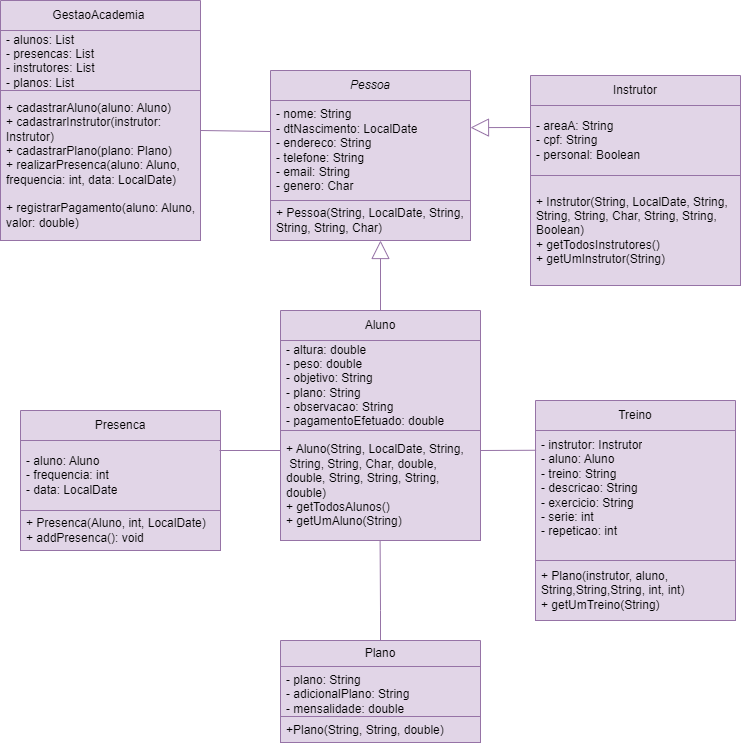

The diagram above was exported from draw.io. Its source (the exported page's mxGraphModel, read from the mxfile embedded in the PNG):
<mxGraphModel dx="880" dy="395" grid="1" gridSize="10" guides="1" tooltips="1" connect="1" arrows="1" fold="1" page="1" pageScale="1" pageWidth="827" pageHeight="1169" math="0" shadow="0">
  <root>
    <mxCell id="0" />
    <mxCell id="1" parent="0" />
    <mxCell id="B_ouCCST6BnK5IJUUe7e-1" value="&lt;i&gt;Pessoa &lt;/i&gt;" style="swimlane;fontStyle=0;childLayout=stackLayout;horizontal=1;startSize=30;horizontalStack=0;resizeParent=1;resizeParentMax=0;resizeLast=0;collapsible=1;marginBottom=0;whiteSpace=wrap;html=1;fillColor=#e1d5e7;strokeColor=#9673a6;" parent="1" vertex="1">
      <mxGeometry x="290" y="100" width="200" height="170" as="geometry" />
    </mxCell>
    <mxCell id="B_ouCCST6BnK5IJUUe7e-2" value="&lt;div&gt;- nome: String&lt;/div&gt;&lt;div&gt;- dtNascimento: LocalDate&lt;/div&gt;&lt;div&gt;- endereco: String&lt;/div&gt;&lt;div&gt;- telefone: String&lt;/div&gt;&lt;div&gt;- email: String&lt;/div&gt;&lt;div&gt;- genero: Char&lt;/div&gt;" style="text;strokeColor=#9673a6;fillColor=#e1d5e7;align=left;verticalAlign=middle;spacingLeft=4;spacingRight=4;overflow=hidden;points=[[0,0.5],[1,0.5]];portConstraint=eastwest;rotatable=0;whiteSpace=wrap;html=1;" parent="B_ouCCST6BnK5IJUUe7e-1" vertex="1">
      <mxGeometry y="30" width="200" height="100" as="geometry" />
    </mxCell>
    <mxCell id="B_ouCCST6BnK5IJUUe7e-3" value="+ Pessoa(String, LocalDate, String, String, String, Char)" style="text;strokeColor=#9673a6;fillColor=#e1d5e7;align=left;verticalAlign=middle;spacingLeft=4;spacingRight=4;overflow=hidden;points=[[0,0.5],[1,0.5]];portConstraint=eastwest;rotatable=0;whiteSpace=wrap;html=1;" parent="B_ouCCST6BnK5IJUUe7e-1" vertex="1">
      <mxGeometry y="130" width="200" height="40" as="geometry" />
    </mxCell>
    <mxCell id="B_ouCCST6BnK5IJUUe7e-7" value="Aluno" style="swimlane;fontStyle=0;childLayout=stackLayout;horizontal=1;startSize=30;horizontalStack=0;resizeParent=1;resizeParentMax=0;resizeLast=0;collapsible=1;marginBottom=0;whiteSpace=wrap;html=1;fillColor=#e1d5e7;strokeColor=#9673a6;" parent="1" vertex="1">
      <mxGeometry x="300" y="340" width="200" height="230" as="geometry" />
    </mxCell>
    <mxCell id="B_ouCCST6BnK5IJUUe7e-8" value="&lt;div&gt;- altura: double&lt;/div&gt;&lt;div&gt;- peso: double&lt;/div&gt;&lt;div&gt;- objetivo: String&lt;/div&gt;&lt;div&gt;- plano: String &lt;br&gt;&lt;/div&gt;&lt;div&gt;- observacao: String&lt;/div&gt;&lt;div&gt;- pagamentoEfetuado: double&lt;br&gt;&lt;/div&gt;" style="text;strokeColor=#9673a6;fillColor=#e1d5e7;align=left;verticalAlign=middle;spacingLeft=4;spacingRight=4;overflow=hidden;points=[[0,0.5],[1,0.5]];portConstraint=eastwest;rotatable=0;whiteSpace=wrap;html=1;" parent="B_ouCCST6BnK5IJUUe7e-7" vertex="1">
      <mxGeometry y="30" width="200" height="90" as="geometry" />
    </mxCell>
    <mxCell id="B_ouCCST6BnK5IJUUe7e-9" value="&lt;div&gt;+ Aluno(String, LocalDate, String,&lt;/div&gt;&amp;nbsp;String, String, Char, double, double, String, String, String, double&lt;span style=&quot;background-color: initial;&quot;&gt;)&lt;/span&gt;&lt;br&gt;&lt;div&gt;+&amp;nbsp;getTodosAlunos(&lt;span style=&quot;background-color: initial;&quot;&gt;)&lt;/span&gt;&lt;/div&gt;&lt;div&gt;+&amp;nbsp;getUmAluno(String&lt;span style=&quot;background-color: initial;&quot;&gt;)&lt;/span&gt;&lt;/div&gt;" style="text;strokeColor=#9673a6;fillColor=#e1d5e7;align=left;verticalAlign=middle;spacingLeft=4;spacingRight=4;overflow=hidden;points=[[0,0.5],[1,0.5]];portConstraint=eastwest;rotatable=0;whiteSpace=wrap;html=1;" parent="B_ouCCST6BnK5IJUUe7e-7" vertex="1">
      <mxGeometry y="120" width="200" height="110" as="geometry" />
    </mxCell>
    <mxCell id="B_ouCCST6BnK5IJUUe7e-10" value="Instrutor" style="swimlane;fontStyle=0;childLayout=stackLayout;horizontal=1;startSize=30;horizontalStack=0;resizeParent=1;resizeParentMax=0;resizeLast=0;collapsible=1;marginBottom=0;whiteSpace=wrap;html=1;fillColor=#e1d5e7;strokeColor=#9673a6;" parent="1" vertex="1">
      <mxGeometry x="550" y="105" width="210" height="210" as="geometry" />
    </mxCell>
    <mxCell id="B_ouCCST6BnK5IJUUe7e-11" value="&lt;div&gt;- areaA: String&lt;/div&gt;&lt;div&gt;- cpf: String&lt;br&gt;&lt;/div&gt;&lt;div&gt;- personal: Boolean&lt;/div&gt;" style="text;strokeColor=#9673a6;fillColor=#e1d5e7;align=left;verticalAlign=middle;spacingLeft=4;spacingRight=4;overflow=hidden;points=[[0,0.5],[1,0.5]];portConstraint=eastwest;rotatable=0;whiteSpace=wrap;html=1;" parent="B_ouCCST6BnK5IJUUe7e-10" vertex="1">
      <mxGeometry y="30" width="210" height="70" as="geometry" />
    </mxCell>
    <mxCell id="B_ouCCST6BnK5IJUUe7e-12" value="+ Instrutor(String, LocalDate, String, String, String, Char, String, String, Boolean)&lt;br&gt;+&amp;nbsp;getTodosInstrutores()&lt;br&gt;+&amp;nbsp;getUmInstrutor(String)" style="text;strokeColor=#9673a6;fillColor=#e1d5e7;align=left;verticalAlign=middle;spacingLeft=4;spacingRight=4;overflow=hidden;points=[[0,0.5],[1,0.5]];portConstraint=eastwest;rotatable=1;whiteSpace=wrap;html=1;movable=1;resizable=1;deletable=1;editable=1;locked=0;connectable=1;" parent="B_ouCCST6BnK5IJUUe7e-10" vertex="1">
      <mxGeometry y="100" width="210" height="110" as="geometry" />
    </mxCell>
    <mxCell id="B_ouCCST6BnK5IJUUe7e-13" value="Presenca" style="swimlane;fontStyle=0;childLayout=stackLayout;horizontal=1;startSize=30;horizontalStack=0;resizeParent=1;resizeParentMax=0;resizeLast=0;collapsible=1;marginBottom=0;whiteSpace=wrap;html=1;fillColor=#e1d5e7;strokeColor=#9673a6;" parent="1" vertex="1">
      <mxGeometry x="40" y="440" width="200" height="140" as="geometry" />
    </mxCell>
    <mxCell id="B_ouCCST6BnK5IJUUe7e-14" value="&lt;div&gt;- aluno: Aluno&lt;/div&gt;&lt;div&gt;- frequencia: int&lt;br&gt;&lt;/div&gt;&lt;div&gt;- data: LocalDate&lt;/div&gt;" style="text;strokeColor=#9673a6;fillColor=#e1d5e7;align=left;verticalAlign=middle;spacingLeft=4;spacingRight=4;overflow=hidden;points=[[0,0.5],[1,0.5]];portConstraint=eastwest;rotatable=0;whiteSpace=wrap;html=1;" parent="B_ouCCST6BnK5IJUUe7e-13" vertex="1">
      <mxGeometry y="30" width="200" height="70" as="geometry" />
    </mxCell>
    <mxCell id="B_ouCCST6BnK5IJUUe7e-15" value="+ Presenca(Aluno, int, LocalDate)&lt;br&gt;+ addPresenca(): void" style="text;strokeColor=#9673a6;fillColor=#e1d5e7;align=left;verticalAlign=middle;spacingLeft=4;spacingRight=4;overflow=hidden;points=[[0,0.5],[1,0.5]];portConstraint=eastwest;rotatable=0;whiteSpace=wrap;html=1;" parent="B_ouCCST6BnK5IJUUe7e-13" vertex="1">
      <mxGeometry y="100" width="200" height="40" as="geometry" />
    </mxCell>
    <mxCell id="B_ouCCST6BnK5IJUUe7e-16" value="Treino" style="swimlane;fontStyle=0;childLayout=stackLayout;horizontal=1;startSize=30;horizontalStack=0;resizeParent=1;resizeParentMax=0;resizeLast=0;collapsible=1;marginBottom=0;whiteSpace=wrap;html=1;fillColor=#e1d5e7;strokeColor=#9673a6;" parent="1" vertex="1">
      <mxGeometry x="555" y="430" width="200" height="220" as="geometry" />
    </mxCell>
    <mxCell id="B_ouCCST6BnK5IJUUe7e-17" value="&lt;div&gt;- instrutor: Instrutor&lt;/div&gt;&lt;div&gt;- aluno: Aluno&lt;/div&gt;&lt;div&gt;- treino: String &lt;br&gt;&lt;/div&gt;&lt;div&gt;- descricao: String&lt;/div&gt;&lt;div&gt;- exercicio: String&lt;/div&gt;&lt;div&gt;- serie: int &lt;br&gt;&lt;/div&gt;&lt;div&gt;- repeticao: int&lt;br&gt;&lt;/div&gt;&lt;div&gt;&lt;br&gt;&lt;/div&gt;" style="text;strokeColor=#9673a6;fillColor=#e1d5e7;align=left;verticalAlign=middle;spacingLeft=4;spacingRight=4;overflow=hidden;points=[[0,0.5],[1,0.5]];portConstraint=eastwest;rotatable=0;whiteSpace=wrap;html=1;" parent="B_ouCCST6BnK5IJUUe7e-16" vertex="1">
      <mxGeometry y="30" width="200" height="130" as="geometry" />
    </mxCell>
    <mxCell id="B_ouCCST6BnK5IJUUe7e-18" value="+ Plano(instrutor, aluno, String,String,String, int, int)&lt;br&gt;+&amp;nbsp;getUmTreino(String)" style="text;strokeColor=#9673a6;fillColor=#e1d5e7;align=left;verticalAlign=middle;spacingLeft=4;spacingRight=4;overflow=hidden;points=[[0,0.5],[1,0.5]];portConstraint=eastwest;rotatable=0;whiteSpace=wrap;html=1;" parent="B_ouCCST6BnK5IJUUe7e-16" vertex="1">
      <mxGeometry y="160" width="200" height="60" as="geometry" />
    </mxCell>
    <mxCell id="B_ouCCST6BnK5IJUUe7e-44" value="" style="endArrow=block;endSize=16;endFill=0;html=1;rounded=0;entryX=1;entryY=0.271;entryDx=0;entryDy=0;entryPerimeter=0;fillColor=#e1d5e7;strokeColor=#9673a6;" parent="1" target="B_ouCCST6BnK5IJUUe7e-2" edge="1">
      <mxGeometry width="160" relative="1" as="geometry">
        <mxPoint x="550" y="157" as="sourcePoint" />
        <mxPoint x="290" y="130" as="targetPoint" />
      </mxGeometry>
    </mxCell>
    <mxCell id="B_ouCCST6BnK5IJUUe7e-49" value="" style="endArrow=block;endSize=16;endFill=0;html=1;rounded=0;fillColor=#e1d5e7;strokeColor=#9673a6;" parent="1" source="B_ouCCST6BnK5IJUUe7e-7" edge="1">
      <mxGeometry width="160" relative="1" as="geometry">
        <mxPoint x="390" y="380" as="sourcePoint" />
        <mxPoint x="400" y="270" as="targetPoint" />
      </mxGeometry>
    </mxCell>
    <mxCell id="B_ouCCST6BnK5IJUUe7e-60" style="edgeStyle=orthogonalEdgeStyle;rounded=0;orthogonalLoop=1;jettySize=auto;html=1;entryX=0.498;entryY=1.007;entryDx=0;entryDy=0;entryPerimeter=0;endArrow=none;endFill=0;fillColor=#e1d5e7;strokeColor=#9673a6;" parent="1" source="B_ouCCST6BnK5IJUUe7e-54" target="B_ouCCST6BnK5IJUUe7e-9" edge="1">
      <mxGeometry relative="1" as="geometry">
        <Array as="points">
          <mxPoint x="400" y="640" />
          <mxPoint x="400" y="640" />
        </Array>
      </mxGeometry>
    </mxCell>
    <mxCell id="B_ouCCST6BnK5IJUUe7e-54" value="Plano" style="swimlane;fontStyle=0;childLayout=stackLayout;horizontal=1;startSize=26;fillColor=#e1d5e7;horizontalStack=0;resizeParent=1;resizeParentMax=0;resizeLast=0;collapsible=1;marginBottom=0;whiteSpace=wrap;html=1;strokeColor=#9673a6;" parent="1" vertex="1">
      <mxGeometry x="300" y="670" width="200" height="102" as="geometry" />
    </mxCell>
    <mxCell id="B_ouCCST6BnK5IJUUe7e-55" value="&lt;div&gt;- plano: String &lt;br&gt;&lt;/div&gt;&lt;div&gt;- adicionalPlano: String&lt;/div&gt;&lt;div&gt;- mensalidade: double&lt;/div&gt;&lt;div&gt;&lt;br&gt;&lt;/div&gt;&lt;div&gt;&lt;br&gt;&lt;/div&gt;&lt;div&gt;&lt;br&gt;&lt;/div&gt;" style="text;strokeColor=#9673a6;fillColor=#e1d5e7;align=left;verticalAlign=top;spacingLeft=4;spacingRight=4;overflow=hidden;rotatable=0;points=[[0,0.5],[1,0.5]];portConstraint=eastwest;whiteSpace=wrap;html=1;" parent="B_ouCCST6BnK5IJUUe7e-54" vertex="1">
      <mxGeometry y="26" width="200" height="50" as="geometry" />
    </mxCell>
    <mxCell id="B_ouCCST6BnK5IJUUe7e-56" value="+Plano(String, String, double)" style="text;strokeColor=#9673a6;fillColor=#e1d5e7;align=left;verticalAlign=top;spacingLeft=4;spacingRight=4;overflow=hidden;rotatable=0;points=[[0,0.5],[1,0.5]];portConstraint=eastwest;whiteSpace=wrap;html=1;" parent="B_ouCCST6BnK5IJUUe7e-54" vertex="1">
      <mxGeometry y="76" width="200" height="26" as="geometry" />
    </mxCell>
    <mxCell id="VMWrcVuacQ98ggxqS15i-1" value="GestaoAcademia&amp;nbsp;" style="swimlane;fontStyle=0;childLayout=stackLayout;horizontal=1;startSize=30;horizontalStack=0;resizeParent=1;resizeParentMax=0;resizeLast=0;collapsible=1;marginBottom=0;whiteSpace=wrap;html=1;fillColor=#e1d5e7;strokeColor=#9673a6;" parent="1" vertex="1">
      <mxGeometry x="20" y="30" width="200" height="240" as="geometry" />
    </mxCell>
    <mxCell id="VMWrcVuacQ98ggxqS15i-2" value="- alunos: List&amp;nbsp; &amp;nbsp; &amp;nbsp; &amp;nbsp; &amp;nbsp; &amp;nbsp;&amp;nbsp;&lt;br&gt;- presencas: List&amp;nbsp; &amp;nbsp; &amp;nbsp;&amp;nbsp;&lt;br&gt;- instrutores: List&amp;nbsp; &amp;nbsp;&lt;br&gt;- planos: List" style="text;strokeColor=#9673a6;fillColor=#e1d5e7;align=left;verticalAlign=middle;spacingLeft=4;spacingRight=4;overflow=hidden;points=[[0,0.5],[1,0.5]];portConstraint=eastwest;rotatable=0;whiteSpace=wrap;html=1;" parent="VMWrcVuacQ98ggxqS15i-1" vertex="1">
      <mxGeometry y="30" width="200" height="60" as="geometry" />
    </mxCell>
    <mxCell id="VMWrcVuacQ98ggxqS15i-3" value="&lt;div&gt;+ cadastrarAluno(aluno: Aluno)&amp;nbsp; &amp;nbsp;&lt;/div&gt;&lt;div&gt;+ cadastrarInstrutor(instrutor:&amp;nbsp; Instrutor)&amp;nbsp; &amp;nbsp; &amp;nbsp; &amp;nbsp; &amp;nbsp; &amp;nbsp; &amp;nbsp; &amp;nbsp; &amp;nbsp; &amp;nbsp;&amp;nbsp;&lt;/div&gt;&lt;div&gt;+ cadastrarPlano(plano: Plano)&amp;nbsp; &amp;nbsp;&lt;/div&gt;&lt;div&gt;+ realizarPresenca(aluno: Aluno, frequencia: int, data: LocalDate)&amp;nbsp; &amp;nbsp; &amp;nbsp; &amp;nbsp; &amp;nbsp; &amp;nbsp; &amp;nbsp; &amp;nbsp; &amp;nbsp; &amp;nbsp;&lt;/div&gt;&lt;div&gt;+ registrarPagamento(aluno: Aluno, valor: double)&lt;/div&gt;" style="text;strokeColor=#9673a6;fillColor=#e1d5e7;align=left;verticalAlign=middle;spacingLeft=4;spacingRight=4;overflow=hidden;points=[[0,0.5],[1,0.5]];portConstraint=eastwest;rotatable=0;whiteSpace=wrap;html=1;" parent="VMWrcVuacQ98ggxqS15i-1" vertex="1">
      <mxGeometry y="90" width="200" height="150" as="geometry" />
    </mxCell>
    <mxCell id="VMWrcVuacQ98ggxqS15i-7" value="" style="endArrow=none;html=1;rounded=0;exitX=0;exitY=0.31;exitDx=0;exitDy=0;exitPerimeter=0;fillColor=#e1d5e7;strokeColor=#9673a6;" parent="1" source="B_ouCCST6BnK5IJUUe7e-2" edge="1">
      <mxGeometry width="50" height="50" relative="1" as="geometry">
        <mxPoint x="390" y="330" as="sourcePoint" />
        <mxPoint x="220" y="160" as="targetPoint" />
      </mxGeometry>
    </mxCell>
    <mxCell id="VMWrcVuacQ98ggxqS15i-10" value="" style="endArrow=none;html=1;rounded=0;entryX=0.003;entryY=0.152;entryDx=0;entryDy=0;entryPerimeter=0;fillColor=#e1d5e7;strokeColor=#9673a6;" parent="1" target="B_ouCCST6BnK5IJUUe7e-17" edge="1">
      <mxGeometry width="50" height="50" relative="1" as="geometry">
        <mxPoint x="500" y="480" as="sourcePoint" />
        <mxPoint x="550" y="480" as="targetPoint" />
      </mxGeometry>
    </mxCell>
    <mxCell id="VMWrcVuacQ98ggxqS15i-11" value="" style="endArrow=none;html=1;rounded=0;entryX=0.003;entryY=0.152;entryDx=0;entryDy=0;entryPerimeter=0;fillColor=#e1d5e7;strokeColor=#9673a6;" parent="1" edge="1">
      <mxGeometry width="50" height="50" relative="1" as="geometry">
        <mxPoint x="239" y="480" as="sourcePoint" />
        <mxPoint x="300" y="480" as="targetPoint" />
      </mxGeometry>
    </mxCell>
  </root>
</mxGraphModel>